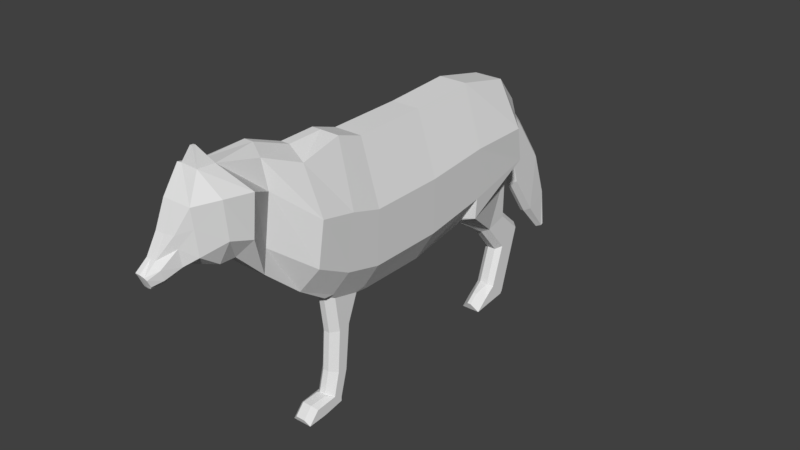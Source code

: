 # Source: wolf.blend  (saved by Blender 2.79.0; exported with 4.5.12 LTS)
import bpy
from mathutils import Matrix  # noqa: F401  (used for matrix-valued properties, if any)

bpy.ops.wm.read_factory_settings(use_empty=True)
scene = bpy.context.scene
scene.name = 'Scene'

# ---- collections
col_collection_1 = bpy.data.collections.new('Collection 1'); scene.collection.children.link(col_collection_1)

# ---- world
world_world = bpy.data.worlds.new('World'); scene.world = world_world
world_world.color = (0.05088, 0.05088, 0.05088)
world_world.use_sun_shadow = False
world_world.sun_shadow_jitter_overblur = 0.0
world_world.cycles.sampling_method = 'MANUAL'

# ---- meshes
me_plane = bpy.data.meshes.new('Plane')
me_plane.from_pydata([(-7.55e-08, -0.5504, 1.423), (7.55e-08, -0.6056, -0.9573), (-7.55e-08, 0.6583, 1.45), (7.55e-08, 0.6493, -0.955), (-7.55e-08, 1.764, 1.522), (7.55e-08, 1.719, -0.7662), (-7.55e-08, 2.681, 1.333), (7.55e-08, 2.924, -0.3616), (-7.55e-08, 3.32, 0.9011), (7.55e-08, 3.266, 0.2229), (-7.55e-08, -0.991, 1.566), (7.55e-08, -1.261, -0.8022), (-7.55e-08, -1.575, 1.548), (7.55e-08, -1.818, -0.4245), (-7.55e-08, -2.196, 1.782), (7.55e-08, -2.43, 0.106), (0.0, -2.92, 1.763), (7.55e-08, -2.888, 0.5555), (-7.55e-08, -3.266, 1.836), (7.55e-08, -3.14, 0.5645), (-7.55e-08, -3.518, 1.468), (7.55e-08, -3.419, 0.5825), (-7.55e-08, -3.679, 1.09), (7.55e-08, -3.581, 0.5106), (-7.55e-08, -3.85, 0.8022), (7.55e-08, -3.751, 0.4656), (0.0, -4.036, 0.6602), (7.55e-08, -3.931, 0.4387), (0.4692, -0.5504, 1.423), (0.4692, 0.6583, 1.45), (0.4692, 0.6493, -0.955), (0.4692, 1.764, 1.522), (0.4692, 2.681, 1.333), (0.2834, 3.3, 0.7911), (0.2966, 3.296, 0.2515), (0.4692, -0.991, 1.566), (0.5109, -1.692, 1.426), (0.4692, -1.818, -0.4245), (0.3792, -2.294, 1.662), (0.4692, -2.43, 0.106), (0.3666, -2.997, 1.827), (0.4692, -2.888, 0.5555), (0.3696, -3.283, 1.845), (0.4692, -3.14, 0.5645), (0.4692, -3.518, 1.468), (0.1585, -3.416, 0.5798), (0.3272, -3.669, 1.118), (0.1585, -3.578, 0.5078), (0.1585, -3.848, 0.7994), (0.1585, -3.749, 0.4629), (0.1334, -4.019, 0.6299), (0.1317, -3.941, 0.4495), (0.1515, 2.681, 1.333), (0.1515, 3.32, 0.9011), (0.06884, -3.753, 0.4604), (0.06884, -3.933, 0.4335), (0.07166, -3.261, 1.841), (0.07859, -2.984, 1.793), (0.1515, -0.5504, 1.423), (0.1515, 0.6583, 1.45), (0.1515, -2.888, 0.5555), (0.1515, -3.14, 0.5645), (0.1515, -0.991, 1.566), (0.1515, 0.6493, -0.955), (0.1515, -3.518, 1.468), (0.06884, -3.42, 0.5773), (0.1515, -1.575, 1.548), (0.1515, -1.818, -0.4245), (0.1515, -3.679, 1.09), (0.1515, 1.764, 1.522), (0.06884, -3.582, 0.5054), (0.1515, -2.196, 1.782), (0.1515, -2.43, 0.106), (0.06884, -3.852, 0.797), (0.1515, 3.266, 0.2229), (0.07255, -4.034, 0.6597), (0.4692, -1.426, -2.674), (0.1515, -1.426, -2.674), (0.1515, -1.743, -2.693), (0.4692, 2.602, -2.657), (0.1515, 2.602, -2.657), (0.4692, 2.315, -2.691), (0.1515, 2.315, -2.691), (-2.532e-08, 3.302, 0.6757), (-2.532e-08, -4.003, 0.5973), (0.7873, -0.5602, 0.4277), (0.7873, 0.6639, 0.4465), (0.7873, 1.758, 0.5573), (0.7873, 2.771, 0.5657), (0.373, 3.283, 0.5415), (0.7873, -1.072, 0.5753), (0.7873, -1.648, 0.6888), (0.4692, -2.274, 1.225), (0.7072, -2.718, 1.452), (0.637, -3.16, 1.488), (0.4692, -3.485, 1.173), (0.3272, -3.636, 0.9257), (0.2396, -3.856, 0.6967), (0.1585, -4.001, 0.5946), (0.06884, -4.005, 0.5921), (0.2284, 3.382, 0.6374), (-2.532e-08, 3.337, 0.3703), (-7.55e-08, 3.482, 0.6556), (-2.532e-08, 3.438, -0.1653), (-7.55e-08, 3.883, 0.1725), (9.389e-08, 3.688, -0.9255), (4.371e-08, 4.403, -0.5653), (2.131e-07, 4.163, -1.619), (1.629e-07, 4.653, -1.376), (0.2106, -3.174, 2.085), (0.211, -3.224, 2.089), (4.515e-07, 4.604, -2.1), (4.013e-07, 4.743, -2.072), (0.2541, -3.223, 2.089), (0.2505, -3.175, 2.088), (4.262e-08, -3.955, 0.4904), (0.7474, -0.5469, -0.4699), (0.7474, -1.155, -0.3173), (0.7474, -1.719, -0.02578), (0.4692, -2.379, 0.471), (0.7072, -2.775, 0.8309), (0.637, -3.103, 0.916), (0.4692, -3.44, 0.7752), (0.3272, -3.592, 0.6651), (0.2396, -3.811, 0.5453), (0.1585, -3.952, 0.4877), (0.1515, 3.278, 0.3705), (4.262e-08, 3.278, 0.3705), (0.7474, 0.6979, -0.4623), (0.7474, 1.776, -0.2989), (0.7474, 2.918, -0.02354), (0.3331, 3.297, 0.4095), (0.06884, -3.956, 0.4852), (0.1515, 3.44, 0.572), (0.06535, 3.482, 0.6556), (0.1515, 3.435, 0.7275), (0.06536, 3.337, 0.3703), (0.1515, 3.399, 0.4925), (0.1515, 3.327, 0.4559), (0.1515, 3.814, 0.1204), (0.06535, 3.883, 0.1725), (0.06536, 3.438, -0.1653), (0.1515, 3.512, -0.1087), (0.1515, 4.325, -0.6045), (0.06536, 4.403, -0.5653), (0.06536, 3.688, -0.9255), (0.1515, 3.768, -0.8852), (0.1323, 4.627, -1.391), (0.06536, 4.653, -1.376), (0.06536, 4.163, -1.619), (0.1515, 4.244, -1.579), (0.06536, 4.743, -2.072), (0.1323, 4.714, -2.065), (0.1235, 4.684, -2.092), (0.06536, 4.604, -2.1), (0.4692, -0.7058, -0.9336), (0.3603, -0.6056, -0.9573), (0.4692, -0.4968, -0.9571), (0.5228, -0.5943, -0.8633), (0.3603, -1.261, -0.8022), (0.4692, -1.146, -0.8294), (0.5224, -1.241, -0.7094), (0.4692, -1.351, -0.7411), (0.2604, -0.6056, -0.9573), (0.1515, -0.7058, -0.9336), (0.04269, -0.6056, -0.9573), (0.1515, -0.4968, -0.9571), (0.1515, -1.146, -0.8294), (0.2604, -1.261, -0.8022), (0.1515, -1.351, -0.7411), (0.04269, -1.261, -0.8022), (0.3603, -1.178, -1.429), (0.4692, -1.07, -1.409), (0.4692, -0.8783, -1.374), (0.3603, -0.7605, -1.353), (0.2604, -0.7605, -1.353), (0.1515, -0.8783, -1.374), (0.1515, -1.07, -1.409), (0.2604, -1.178, -1.429), (0.3603, -1.223, -2.067), (0.4692, -1.117, -2.086), (0.4692, -0.9561, -2.114), (0.3603, -0.8426, -2.134), (0.2604, -0.8426, -2.134), (0.1515, -0.9561, -2.114), (0.1515, -1.117, -2.086), (0.2604, -1.223, -2.067), (0.4692, -1.214, -2.469), (0.3603, -1.312, -2.42), (0.3603, -0.9695, -2.591), (0.4692, -1.074, -2.539), (0.4692, -1.077, -2.611), (0.1515, -1.074, -2.539), (0.2604, -0.9695, -2.591), (0.1515, -1.077, -2.611), (0.2604, -1.312, -2.42), (0.1515, -1.214, -2.469), (0.4692, -1.57, -2.503), (0.3888, -1.627, -2.435), (0.2319, -1.627, -2.435), (0.1515, -1.57, -2.503), (0.4692, -1.743, -2.693), (0.3888, -1.778, -2.604), (0.2319, -1.778, -2.604), (0.1515, -1.743, -2.693), (0.3888, -1.341, -2.421), (0.4692, -1.214, -2.469), (0.1515, -1.214, -2.469), (0.2319, -1.341, -2.421), (0.3798, 1.719, -0.7662), (0.7122, 1.795, -0.6547), (0.5147, 1.729, -0.6898), (0.4692, 1.631, -0.7818), (0.5202, 2.841, -0.3186), (0.3798, 2.924, -0.3616), (0.4482, 2.969, -0.2873), (0.526, 2.923, -0.2926), (0.1515, 1.816, -0.7338), (0.2409, 1.719, -0.7662), (0.1515, 1.631, -0.7818), (0.06213, 1.719, -0.7662), (0.2409, 2.924, -0.3616), (0.1515, 2.831, -0.3928), (0.06213, 2.924, -0.3616), (0.1515, 2.969, -0.2844), (0.3798, 2.444, -1.251), (0.4692, 2.546, -1.222), (0.4692, 2.911, -1.12), (0.3798, 3.005, -1.093), (0.1515, 2.546, -1.222), (0.2409, 2.444, -1.251), (0.2409, 3.005, -1.093), (0.1515, 2.911, -1.12), (0.3798, 2.858, -1.743), (0.4692, 2.943, -1.694), (0.4692, 3.314, -1.479), (0.3798, 3.388, -1.436), (0.1515, 2.943, -1.694), (0.2409, 2.858, -1.743), (0.2409, 3.388, -1.436), (0.1515, 3.314, -1.479), (0.4692, 2.721, -2.376), (0.3798, 2.665, -2.335), (0.3798, 3.039, -2.612), (0.4692, 2.988, -2.574), (0.4692, 2.95, -2.621), (0.2409, 2.665, -2.335), (0.1515, 2.721, -2.376), (0.1515, 2.988, -2.574), (0.2409, 3.039, -2.612), (0.1515, 2.95, -2.621), (0.4692, 2.504, -2.534), (0.3413, 2.423, -2.432), (0.2794, 2.423, -2.432), (0.1515, 2.504, -2.534), (0.4692, 2.315, -2.691), (0.3413, 2.264, -2.564), (0.2794, 2.264, -2.564), (0.1515, 2.315, -2.691), (0.3798, 2.665, -2.335), (0.4692, 2.721, -2.376), (0.1515, 2.721, -2.376), (0.2409, 2.665, -2.335)], [(246, 247), (261, 247)], [(155, 160, 172, 173), (221, 215, 214), (209, 218, 230, 225), (3, 5, 220, 219, 63), (85, 28, 35, 90), (90, 35, 36, 91), (91, 36, 38, 92), (92, 38, 40, 93), (93, 40, 42, 94), (94, 42, 44, 95), (95, 44, 46, 96), (96, 46, 48, 97), (97, 48, 50, 98), (53, 52, 32, 33), (55, 54, 49, 51), (42, 40, 114, 113), (59, 58, 28, 29), (61, 60, 41, 43), (58, 62, 35, 28), (163, 166, 63, 30, 157, 156), (163, 156, 174, 175), (56, 64, 44, 42), (65, 61, 43, 45), (62, 66, 36, 35), (159, 168, 178, 171), (129, 211, 210), (64, 68, 46, 44), (69, 59, 29, 31), (70, 65, 45, 47), (66, 71, 38, 36), (72, 67, 37, 39), (130, 216, 34, 131), (68, 73, 48, 46), (52, 69, 31, 32), (54, 70, 47, 49), (71, 57, 40, 38), (100, 53, 33, 89), (132, 55, 51, 125), (60, 72, 39, 41), (221, 214, 228, 231), (73, 75, 50, 48), (24, 26, 75, 73), (227, 226, 234, 235), (17, 15, 72, 60), (115, 27, 55, 132), (104, 140, 144, 106), (14, 16, 57, 71), (25, 23, 70, 54), (6, 4, 69, 52), (22, 24, 73, 68), (217, 222, 232, 229), (15, 13, 67, 72), (12, 14, 71, 66), (23, 21, 65, 70), (4, 2, 59, 69), (20, 22, 68, 64), (5, 217, 220), (173, 172, 180, 181), (10, 12, 66, 62), (21, 19, 61, 65), (18, 20, 64, 56), (13, 11, 170, 169, 67), (167, 164, 176, 177), (0, 10, 62, 58), (19, 17, 60, 61), (2, 0, 58, 59), (16, 18, 56, 57), (27, 25, 54, 55), (8, 6, 52, 53), (177, 176, 184, 185), (162, 161, 117, 118, 37), (1, 3, 63, 166, 165), (11, 1, 165, 164, 167, 170), (183, 182, 189, 193), (175, 174, 182, 183), (171, 178, 186, 179), (181, 180, 187, 190), (179, 186, 195, 188), (198, 199, 203, 202), (185, 184, 192, 196), (200, 77, 78, 204), (197, 201, 76), (194, 191, 76, 77), (191, 206, 197, 76), (187, 188, 205, 206), (205, 188, 195, 208, 199, 198), (207, 196, 192, 77, 200), (77, 76, 204), (235, 234, 241, 244), (213, 210, 226, 227), (128, 30, 212, 211, 129), (7, 224, 223), (237, 261, 262, 238), (231, 228, 236, 239), (229, 232, 240, 237), (225, 230, 238, 233), (251, 79, 260), (233, 238, 246, 242), (252, 253, 257, 256), (239, 236, 243, 249), (257, 258, 82, 81, 255, 256), (250, 245, 79, 80), (254, 80, 82, 258), (80, 254, 261), (80, 79, 81, 82), (262, 253, 252), (127, 83, 100, 126), (26, 84, 99, 75), (75, 99, 98, 50), (126, 100, 89, 131), (124, 97, 98, 125), (123, 96, 97, 124), (122, 95, 96, 123), (121, 94, 95, 122), (120, 93, 94, 121), (119, 92, 93, 120), (118, 91, 92, 119), (117, 90, 91, 118), (116, 85, 90, 117), (32, 88, 89, 33), (31, 87, 88, 32), (29, 86, 87, 31), (28, 85, 86, 29), (100, 83, 101, 136, 138), (136, 101, 103, 141), (133, 137, 142, 139), (141, 103, 105, 145), (8, 53, 135, 102), (138, 133, 100), (107, 149, 145, 105), (106, 144, 148, 108), (139, 142, 146, 143), (111, 112, 151, 154), (108, 148, 151, 112), (143, 146, 150, 147), (109, 110, 113, 114), (147, 150, 153, 152), (149, 107, 111, 154), (116, 158, 157, 30, 128), (67, 169, 168, 159, 162, 37), (37, 118, 119, 39), (39, 119, 120, 41), (41, 120, 121, 43), (43, 121, 122, 45), (45, 122, 123, 47), (47, 123, 124, 49), (49, 124, 125, 51), (74, 126, 131, 34), (9, 127, 126, 74), (84, 115, 132, 99), (99, 132, 125, 98), (88, 130, 131, 89), (87, 129, 130, 88), (86, 128, 129, 87), (85, 116, 128, 86), (133, 134, 135), (136, 137, 138), (142, 137, 136, 141), (133, 139, 140, 134), (141, 145, 146, 142), (144, 140, 139, 143), (145, 149, 150, 146), (148, 144, 143, 147), (153, 150, 149, 154), (147, 152, 151, 148), (102, 134, 140, 104), (56, 42, 113, 110), (57, 56, 110, 109), (40, 57, 109, 114), (155, 156, 157, 158), (159, 160, 161, 162), (163, 164, 165, 166), (167, 168, 169, 170), (195, 196, 207, 208), (189, 190, 191), (192, 193, 194), (159, 171, 172, 160), (174, 156, 155, 173), (176, 164, 163, 175), (178, 168, 167, 177), (173, 181, 182, 174), (184, 176, 175, 183), (177, 185, 186, 178), (180, 172, 171, 179), (185, 196, 195, 186), (187, 180, 179, 188), (189, 182, 181, 190), (183, 193, 192, 184), (155, 158, 116, 117, 161, 160), (200, 204, 203, 199), (201, 197, 198, 202), (205, 198, 197, 206), (207, 200, 199, 208), (76, 201, 204), (209, 210, 211), (213, 214, 215), (217, 218, 219, 220), (221, 222, 223, 224), (133, 138, 137), (243, 244, 245), (248, 249, 250), (213, 227, 228, 214), (232, 222, 221, 231), (217, 229, 230, 218), (226, 210, 209, 225), (231, 239, 240, 232), (238, 230, 229, 237), (234, 226, 225, 233), (227, 235, 236, 228), (235, 244, 243, 236), (248, 240, 239, 249), (233, 242, 241, 234), (248, 261, 237, 240), (63, 219, 218, 209, 212, 30), (257, 253, 254, 258), (255, 251, 252, 256), (259, 252, 251, 260), (261, 254, 253, 262), (79, 251, 255, 81), (211, 212, 209), (130, 213, 216), (210, 213, 130, 129), (102, 135, 134), (215, 216, 213), (215, 221, 224), (224, 74, 34, 215), (224, 7, 9, 74), (80, 261, 250), (250, 261, 248), (79, 245, 260), (245, 244, 260), (34, 216, 215), (100, 135, 53), (135, 100, 133), (191, 190, 206), (154, 151, 153), (153, 151, 152), (245, 250, 243), (243, 250, 249), (191, 194, 189), (189, 194, 193), (77, 192, 194), (201, 202, 204), (204, 202, 203), (252, 259, 262), (222, 7, 223), (217, 5, 7, 222)])
_uv = me_plane.uv_layers.new(name='UVMap')
_uv.uv.foreach_set('vector', [0.2502, 0.6615, 0.1986, 0.6627, 0.2208, 0.5998, 0.2413, 0.6082, 0.9539, 0.4607, 0.9313, 0.4721, 0.9381, 0.4618, 0.6194, 0.9316, 0.6206, 0.9165, 0.7199, 0.9245, 0.7186, 0.9401, 0.6138, 0.01037, 0.7414, 0.02459, 0.7406, 0.03188, 0.7289, 0.04121, 0.6128, 0.02796, 0.4683, 0.2216, 0.4561, 0.3465, 0.4014, 0.3483, 0.4091, 0.2313, 0.4091, 0.2313, 0.4014, 0.3483, 0.3207, 0.3258, 0.3426, 0.234, 0.3426, 0.234, 0.3207, 0.3258, 0.2405, 0.3416, 0.2543, 0.2882, 0.2543, 0.2882, 0.2405, 0.3416, 0.1638, 0.3387, 0.1958, 0.2977, 0.1958, 0.2977, 0.1638, 0.3387, 0.1408, 0.3322, 0.1562, 0.2987, 0.1562, 0.2987, 0.1408, 0.3322, 0.1221, 0.302, 0.1179, 0.2739, 0.1179, 0.2739, 0.1221, 0.302, 0.09085, 0.2744, 0.08798, 0.2507, 0.08798, 0.2507, 0.09085, 0.2744, 0.04885, 0.2442, 0.05232, 0.2271, 0.05232, 0.2271, 0.04885, 0.2442, 0.02792, 0.2224, 0.03029, 0.2172, 0.9086, 0.3372, 0.8299, 0.372, 0.8189, 0.3409, 0.9045, 0.3182, 0.03183, 0.1912, 0.0507, 0.1824, 0.05502, 0.1923, 0.03448, 0.1976, 0.1166, 0.8023, 0.1481, 0.8109, 0.1187, 0.8356, 0.1135, 0.8337, 0.6014, 0.3915, 0.4548, 0.3854, 0.4561, 0.3465, 0.6027, 0.3532, 0.1344, 0.1641, 0.1653, 0.1508, 0.1819, 0.191, 0.1504, 0.1999, 0.4548, 0.3854, 0.3995, 0.3838, 0.4014, 0.3483, 0.4561, 0.3465, 0.4719, 0.04109, 0.4833, 0.02748, 0.6128, 0.02796, 0.6102, 0.06473, 0.4858, 0.06251, 0.4728, 0.05208, 0.3006, 0.6662, 0.2893, 0.6662, 0.2891, 0.6161, 0.3009, 0.616, 0.1305, 0.3576, 0.09757, 0.3219, 0.1221, 0.302, 0.1408, 0.3322, 0.09439, 0.1682, 0.1344, 0.1641, 0.1504, 0.1999, 0.09907, 0.1799, 0.3995, 0.3838, 0.3282, 0.3762, 0.3207, 0.3258, 0.4014, 0.3483, 0.3689, 0.6629, 0.3575, 0.6629, 0.3575, 0.5908, 0.3689, 0.5908, 0.5794, 0.9818, 0.6139, 0.9472, 0.6157, 0.9697, 0.09757, 0.3219, 0.07091, 0.2822, 0.09085, 0.2744, 0.1221, 0.302, 0.73, 0.3918, 0.6014, 0.3915, 0.6027, 0.3532, 0.7269, 0.3562, 0.07176, 0.1754, 0.09439, 0.1682, 0.09907, 0.1799, 0.07577, 0.1864, 0.3282, 0.3762, 0.2473, 0.3727, 0.2405, 0.3416, 0.3207, 0.3258, 0.2389, 0.1141, 0.3244, 0.06927, 0.3397, 0.1019, 0.257, 0.1479, 0.8912, 0.4934, 0.9217, 0.47, 0.9497, 0.543, 0.9416, 0.5603, 0.07091, 0.2822, 0.03864, 0.2504, 0.04885, 0.2442, 0.09085, 0.2744, 0.8299, 0.372, 0.73, 0.3918, 0.7269, 0.3562, 0.8189, 0.3409, 0.0507, 0.1824, 0.07176, 0.1754, 0.07577, 0.1864, 0.05502, 0.1923, 0.2473, 0.3727, 0.1585, 0.3672, 0.1638, 0.3387, 0.2405, 0.3416, 0.923, 0.3076, 0.9086, 0.3372, 0.9045, 0.3182, 0.9094, 0.2881, 0.02623, 0.1953, 0.03183, 0.1912, 0.03448, 0.1976, 0.03407, 0.2031, 0.1653, 0.1508, 0.2389, 0.1141, 0.257, 0.1479, 0.1819, 0.191, 0.5682, 0.9132, 0.5608, 0.9264, 0.4822, 0.8841, 0.4907, 0.8685, 0.03864, 0.2504, 0.02211, 0.2278, 0.02792, 0.2224, 0.04885, 0.2442, 0.03166, 0.256, 0.01419, 0.2321, 0.02211, 0.2278, 0.03864, 0.2504, 0.6923, 0.5986, 0.6502, 0.5891, 0.6924, 0.5329, 0.736, 0.5551, 0.1571, 0.1328, 0.2305, 0.09735, 0.2389, 0.1141, 0.1653, 0.1508, 0.02111, 0.188, 0.0274, 0.1841, 0.03183, 0.1912, 0.02623, 0.1953, 0.8594, 0.8081, 0.852, 0.8068, 0.8642, 0.7061, 0.8717, 0.7061, 0.2457, 0.3902, 0.1634, 0.378, 0.1585, 0.3672, 0.2473, 0.3727, 0.04781, 0.1743, 0.06931, 0.1668, 0.07176, 0.1754, 0.0507, 0.1824, 0.835, 0.3881, 0.7317, 0.4089, 0.73, 0.3918, 0.8299, 0.372, 0.05503, 0.2926, 0.03166, 0.256, 0.03864, 0.2504, 0.07091, 0.2822, 0.6434, 0.7696, 0.5373, 0.8442, 0.5029, 0.7626, 0.5417, 0.7381, 0.2305, 0.09735, 0.3171, 0.05284, 0.3244, 0.06927, 0.2389, 0.1141, 0.3267, 0.3948, 0.2457, 0.3902, 0.2473, 0.3727, 0.3282, 0.3762, 0.06931, 0.1668, 0.09152, 0.1592, 0.09439, 0.1682, 0.07176, 0.1754, 0.7317, 0.4089, 0.6011, 0.4096, 0.6014, 0.3915, 0.73, 0.3918, 0.08506, 0.3339, 0.05503, 0.2926, 0.07091, 0.2822, 0.09757, 0.3219, 0.6129, 0.8914, 0.6284, 0.9039, 0.6149, 0.8978, 0.2413, 0.6082, 0.2208, 0.5998, 0.2316, 0.5232, 0.2502, 0.5238, 0.3983, 0.4021, 0.3267, 0.3948, 0.3282, 0.3762, 0.3995, 0.3838, 0.09152, 0.1592, 0.1267, 0.1455, 0.1344, 0.1641, 0.09439, 0.1682, 0.1263, 0.3644, 0.08506, 0.3339, 0.09757, 0.3219, 0.1305, 0.3576, 0.3171, 0.05284, 0.3915, 0.02506, 0.3928, 0.02994, 0.3842, 0.04593, 0.3244, 0.06927, 0.1743, 0.7325, 0.1228, 0.7328, 0.1301, 0.6794, 0.1503, 0.6704, 0.4542, 0.4037, 0.3983, 0.4021, 0.3995, 0.3838, 0.4548, 0.3854, 0.1267, 0.1455, 0.1571, 0.1328, 0.1653, 0.1508, 0.1344, 0.1641, 0.6011, 0.4096, 0.4542, 0.4037, 0.4548, 0.3854, 0.6014, 0.3915, 0.1634, 0.378, 0.1263, 0.3644, 0.1305, 0.3576, 0.1585, 0.3672, 0.0274, 0.1841, 0.04781, 0.1743, 0.0507, 0.1824, 0.03183, 0.1912, 0.9155, 0.3531, 0.835, 0.3881, 0.8299, 0.372, 0.9086, 0.3372, 0.1503, 0.6704, 0.1301, 0.6794, 0.1188, 0.5954, 0.1374, 0.5942, 0.3946, 0.07897, 0.4064, 0.08487, 0.4121, 0.133, 0.3474, 0.1554, 0.3397, 0.1019, 0.4689, 0.01037, 0.6138, 0.01037, 0.6128, 0.02796, 0.4833, 0.02748, 0.4695, 0.01562, 0.3915, 0.02506, 0.4689, 0.01037, 0.4695, 0.01562, 0.4591, 0.02991, 0.4093, 0.03912, 0.3928, 0.02994, 0.3006, 0.5266, 0.2896, 0.5265, 0.2894, 0.4736, 0.3008, 0.4736, 0.3009, 0.616, 0.2891, 0.6161, 0.2896, 0.5265, 0.3006, 0.5266, 0.3689, 0.5908, 0.3575, 0.5908, 0.3575, 0.5178, 0.3689, 0.5178, 0.2502, 0.5238, 0.2316, 0.5232, 0.2298, 0.4781, 0.2471, 0.4736, 0.3689, 0.5178, 0.3575, 0.5178, 0.3575, 0.4763, 0.3689, 0.4763, 0.0589, 0.5176, 0.05809, 0.5327, 0.03434, 0.5348, 0.0342, 0.5155, 0.1374, 0.5942, 0.1188, 0.5954, 0.1205, 0.5452, 0.1378, 0.5492, 0.1766, 0.5355, 0.1558, 0.5209, 0.1902, 0.5097, 0.1906, 0.5099, 0.1453, 0.4966, 0.1189, 0.484, 0.1531, 0.4725, 0.1799, 0.4252, 0.1915, 0.4595, 0.1531, 0.4725, 0.1415, 0.4381, 0.1928, 0.4641, 0.1843, 0.485, 0.1453, 0.4966, 0.1531, 0.4725, 0.1066, 0.5044, 0.09354, 0.5189, 0.08993, 0.5153, 0.1064, 0.5042, 0.08993, 0.5153, 0.09354, 0.5189, 0.09363, 0.5314, 0.09008, 0.535, 0.05809, 0.5327, 0.0589, 0.5176, 0.1383, 0.5495, 0.1378, 0.5492, 0.1205, 0.5452, 0.1558, 0.5209, 0.1766, 0.5355, 0.1415, 0.4381, 0.1531, 0.4725, 0.1073, 0.4497, 0.736, 0.5551, 0.6924, 0.5329, 0.663, 0.4567, 0.6922, 0.4324, 0.6892, 0.6904, 0.5655, 0.6608, 0.6502, 0.5891, 0.6923, 0.5986, 0.6152, 0.1277, 0.6102, 0.06473, 0.7247, 0.07882, 0.7364, 0.09141, 0.7415, 0.1469, 0.5923, 0.9022, 0.5813, 0.9171, 0.5863, 0.9049, 0.7976, 0.9166, 0.8545, 0.9748, 0.8438, 0.9818, 0.7944, 0.9313, 0.4907, 0.8685, 0.4822, 0.8841, 0.4278, 0.8513, 0.4353, 0.8383, 0.5417, 0.7381, 0.5029, 0.7626, 0.4438, 0.7347, 0.4794, 0.697, 0.7186, 0.9401, 0.7199, 0.9245, 0.7944, 0.9313, 0.7961, 0.9481, 0.5492, 0.5142, 0.5358, 0.5053, 0.5636, 0.4907, 0.7961, 0.9481, 0.7944, 0.9313, 0.8653, 0.9115, 0.8698, 0.9273, 0.555, 0.5628, 0.5518, 0.5676, 0.5356, 0.5569, 0.5388, 0.5521, 0.4353, 0.8383, 0.4278, 0.8513, 0.3126, 0.7851, 0.3201, 0.7721, 0.5356, 0.5569, 0.5182, 0.5598, 0.5178, 0.5595, 0.5347, 0.535, 0.5351, 0.5352, 0.5388, 0.5521, 0.4685, 0.5256, 0.4854, 0.501, 0.5124, 0.5196, 0.4955, 0.5442, 0.5013, 0.5843, 0.4858, 0.5735, 0.5178, 0.5595, 0.5182, 0.5598, 0.4858, 0.5735, 0.5013, 0.5843, 0.4816, 0.6101, 0.4955, 0.5442, 0.5124, 0.5196, 0.5347, 0.535, 0.5178, 0.5595, 0.5702, 0.5842, 0.5518, 0.5676, 0.555, 0.5628, 0.961, 0.2825, 0.9508, 0.3185, 0.923, 0.3076, 0.9431, 0.2773, 0.01419, 0.2321, 0.01037, 0.2232, 0.01896, 0.2193, 0.02211, 0.2278, 0.02211, 0.2278, 0.01896, 0.2193, 0.03029, 0.2172, 0.02792, 0.2224, 0.9431, 0.2773, 0.923, 0.3076, 0.9094, 0.2881, 0.9203, 0.2754, 0.05397, 0.2081, 0.05232, 0.2271, 0.03029, 0.2172, 0.03407, 0.2031, 0.08769, 0.2152, 0.08798, 0.2507, 0.05232, 0.2271, 0.05397, 0.2081, 0.1159, 0.2277, 0.1179, 0.2739, 0.08798, 0.2507, 0.08769, 0.2152, 0.1605, 0.2428, 0.1562, 0.2987, 0.1179, 0.2739, 0.1159, 0.2277, 0.1967, 0.2365, 0.1958, 0.2977, 0.1562, 0.2987, 0.1605, 0.2428, 0.2521, 0.1933, 0.2543, 0.2882, 0.1958, 0.2977, 0.1967, 0.2365, 0.3474, 0.1554, 0.3426, 0.234, 0.2543, 0.2882, 0.2521, 0.1933, 0.4121, 0.133, 0.4091, 0.2313, 0.3426, 0.234, 0.3474, 0.1554, 0.4778, 0.1226, 0.4683, 0.2216, 0.4091, 0.2313, 0.4121, 0.133, 0.8189, 0.3409, 0.8411, 0.2619, 0.9094, 0.2881, 0.9045, 0.3182, 0.7269, 0.3562, 0.7312, 0.2458, 0.8411, 0.2619, 0.8189, 0.3409, 0.6027, 0.3532, 0.6079, 0.2309, 0.7312, 0.2458, 0.7269, 0.3562, 0.4561, 0.3465, 0.4683, 0.2216, 0.6079, 0.2309, 0.6027, 0.3532, 0.8056, 0.4628, 0.7785, 0.475, 0.7725, 0.4403, 0.7802, 0.44, 0.7888, 0.4486, 0.7981, 0.8564, 0.7907, 0.8584, 0.7741, 0.7971, 0.7816, 0.7956, 0.8237, 0.8709, 0.8152, 0.8649, 0.7961, 0.7968, 0.8382, 0.8045, 0.7816, 0.7956, 0.7741, 0.7971, 0.7617, 0.7065, 0.7692, 0.7064, 0.8496, 0.4681, 0.8346, 0.4794, 0.8205, 0.4595, 0.8275, 0.44, 0.7888, 0.4486, 0.8059, 0.4484, 0.8056, 0.4628, 0.7709, 0.6105, 0.7784, 0.6114, 0.7692, 0.7064, 0.7617, 0.7065, 0.8717, 0.7061, 0.8642, 0.7061, 0.8524, 0.6109, 0.86, 0.6098, 0.8382, 0.8045, 0.7961, 0.7968, 0.7833, 0.7062, 0.8504, 0.706, 0.8033, 0.518, 0.8203, 0.518, 0.8203, 0.5258, 0.8033, 0.5258, 0.86, 0.6098, 0.8524, 0.6109, 0.8399, 0.5297, 0.8475, 0.5286, 0.8504, 0.706, 0.7833, 0.7062, 0.7928, 0.611, 0.8438, 0.6109, 0.115, 0.8391, 0.1172, 0.8444, 0.1126, 0.8462, 0.1108, 0.841, 0.8438, 0.6109, 0.7928, 0.611, 0.8129, 0.5328, 0.8176, 0.5341, 0.7784, 0.6114, 0.7709, 0.6105, 0.782, 0.5359, 0.7894, 0.537, 0.4778, 0.1226, 0.4746, 0.07325, 0.4858, 0.06251, 0.6102, 0.06473, 0.6152, 0.1277, 0.3244, 0.06927, 0.3842, 0.04593, 0.3995, 0.0543, 0.4026, 0.06494, 0.3946, 0.07897, 0.3397, 0.1019, 0.3397, 0.1019, 0.3474, 0.1554, 0.2521, 0.1933, 0.257, 0.1479, 0.257, 0.1479, 0.2521, 0.1933, 0.1967, 0.2365, 0.1819, 0.191, 0.1819, 0.191, 0.1967, 0.2365, 0.1605, 0.2428, 0.1504, 0.1999, 0.1504, 0.1999, 0.1605, 0.2428, 0.1159, 0.2277, 0.09907, 0.1799, 0.09907, 0.1799, 0.1159, 0.2277, 0.08769, 0.2152, 0.07577, 0.1864, 0.07577, 0.1864, 0.08769, 0.2152, 0.05397, 0.2081, 0.05502, 0.1923, 0.05502, 0.1923, 0.05397, 0.2081, 0.03407, 0.2031, 0.03448, 0.1976, 0.9484, 0.2599, 0.9431, 0.2773, 0.9203, 0.2754, 0.93, 0.2582, 0.9661, 0.2652, 0.961, 0.2825, 0.9431, 0.2773, 0.9484, 0.2599, 0.01112, 0.2125, 0.01491, 0.1984, 0.02331, 0.2001, 0.01953, 0.2142, 0.01953, 0.2142, 0.02331, 0.2001, 0.03407, 0.2031, 0.03029, 0.2172, 0.8411, 0.2619, 0.8736, 0.1999, 0.9203, 0.2754, 0.9094, 0.2881, 0.7312, 0.2458, 0.7415, 0.1469, 0.8736, 0.1999, 0.8411, 0.2619, 0.6079, 0.2309, 0.6152, 0.1277, 0.7415, 0.1469, 0.7312, 0.2458, 0.4683, 0.2216, 0.4778, 0.1226, 0.6152, 0.1277, 0.6079, 0.2309, 0.8059, 0.4484, 0.8214, 0.4453, 0.8205, 0.4595, 0.7802, 0.44, 0.7962, 0.4455, 0.7888, 0.4486, 0.7961, 0.7968, 0.8152, 0.8649, 0.7981, 0.8564, 0.7816, 0.7956, 0.8237, 0.8709, 0.8382, 0.8045, 0.852, 0.8068, 0.8368, 0.8782, 0.7816, 0.7956, 0.7692, 0.7064, 0.7833, 0.7062, 0.7961, 0.7968, 0.8642, 0.7061, 0.852, 0.8068, 0.8382, 0.8045, 0.8504, 0.706, 0.7692, 0.7064, 0.7784, 0.6114, 0.7928, 0.611, 0.7833, 0.7062, 0.8524, 0.6109, 0.8642, 0.7061, 0.8504, 0.706, 0.8438, 0.6109, 0.8002, 0.533, 0.7928, 0.611, 0.7784, 0.6114, 0.7894, 0.537, 0.8438, 0.6109, 0.8316, 0.5323, 0.8399, 0.5297, 0.8524, 0.6109, 0.8443, 0.8798, 0.8368, 0.8782, 0.852, 0.8068, 0.8594, 0.8081, 0.1425, 0.8651, 0.1108, 0.8777, 0.1126, 0.8462, 0.1172, 0.8444, 0.163, 0.8405, 0.1425, 0.8651, 0.1172, 0.8444, 0.1205, 0.8397, 0.1481, 0.8109, 0.163, 0.8405, 0.1205, 0.8397, 0.1187, 0.8356, 0.4625, 0.06402, 0.4728, 0.05208, 0.4858, 0.06251, 0.4746, 0.07325, 0.4026, 0.06494, 0.4175, 0.0722, 0.4064, 0.08487, 0.3946, 0.07897, 0.4719, 0.04109, 0.4591, 0.02991, 0.4695, 0.01562, 0.4833, 0.02748, 0.4093, 0.03912, 0.3995, 0.0543, 0.3842, 0.04593, 0.3928, 0.02994, 0.09363, 0.5314, 0.1069, 0.5456, 0.1067, 0.5459, 0.09008, 0.535, 0.1993, 0.4437, 0.1993, 0.4619, 0.1915, 0.4595, 0.1846, 0.4185, 0.1956, 0.4329, 0.1799, 0.4252, 0.3689, 0.6629, 0.3689, 0.5908, 0.3866, 0.5914, 0.3866, 0.6581, 0.2891, 0.6161, 0.2893, 0.6662, 0.2725, 0.6648, 0.2709, 0.6104, 0.3191, 0.6104, 0.3174, 0.6649, 0.3006, 0.6662, 0.3009, 0.616, 0.3575, 0.5908, 0.3575, 0.6629, 0.3399, 0.6581, 0.3399, 0.5914, 0.2709, 0.6104, 0.272, 0.5263, 0.2896, 0.5265, 0.2891, 0.6161, 0.3182, 0.5264, 0.3191, 0.6104, 0.3009, 0.616, 0.3006, 0.5266, 0.3401, 0.5939, 0.3401, 0.5165, 0.3575, 0.5178, 0.3575, 0.5908, 0.3864, 0.5165, 0.3864, 0.5939, 0.3689, 0.5908, 0.3689, 0.5178, 0.3401, 0.5187, 0.3401, 0.4736, 0.3575, 0.4763, 0.3575, 0.5178, 0.3864, 0.4736, 0.3864, 0.5187, 0.3689, 0.5178, 0.3689, 0.4763, 0.2894, 0.4736, 0.2896, 0.5265, 0.272, 0.5263, 0.2713, 0.4763, 0.3006, 0.5266, 0.3008, 0.4736, 0.319, 0.4764, 0.3182, 0.5264, 0.4625, 0.06402, 0.4746, 0.07325, 0.4778, 0.1226, 0.4121, 0.133, 0.4064, 0.08487, 0.4175, 0.0722, 0.06053, 0.5456, 0.03105, 0.5489, 0.03434, 0.5348, 0.05809, 0.5327, 0.03105, 0.5009, 0.06134, 0.5048, 0.0589, 0.5176, 0.0342, 0.5155, 0.08993, 0.5153, 0.0589, 0.5176, 0.06134, 0.5048, 0.1038, 0.5027, 0.1043, 0.5481, 0.06053, 0.5456, 0.05809, 0.5327, 0.09008, 0.535, 0.1531, 0.4725, 0.1189, 0.484, 0.1073, 0.4497, 0.6194, 0.9316, 0.6157, 0.9697, 0.6139, 0.9472, 0.9188, 0.4607, 0.9381, 0.4618, 0.9313, 0.4721, 0.6284, 0.9039, 0.6206, 0.9165, 0.6084, 0.91, 0.6149, 0.8978, 0.5682, 0.9132, 0.5734, 0.8998, 0.5863, 0.9049, 0.5813, 0.9171, 0.8059, 0.4484, 0.7888, 0.4486, 0.7962, 0.4455, 0.4737, 0.5032, 0.4817, 0.4967, 0.4854, 0.501, 0.4632, 0.5237, 0.4663, 0.5139, 0.4685, 0.5256, 0.5575, 0.9458, 0.4764, 0.8988, 0.4822, 0.8841, 0.5608, 0.9264, 0.5006, 0.8558, 0.5734, 0.8998, 0.5682, 0.9132, 0.4907, 0.8685, 0.6284, 0.9039, 0.7279, 0.9106, 0.7199, 0.9245, 0.6206, 0.9165, 0.7234, 0.9547, 0.6157, 0.9697, 0.6194, 0.9316, 0.7186, 0.9401, 0.4907, 0.8685, 0.4353, 0.8383, 0.4439, 0.828, 0.5006, 0.8558, 0.7944, 0.9313, 0.7199, 0.9245, 0.7279, 0.9106, 0.7976, 0.9166, 0.7934, 0.9636, 0.7234, 0.9547, 0.7186, 0.9401, 0.7961, 0.9481, 0.4764, 0.8988, 0.4233, 0.8641, 0.4278, 0.8513, 0.4822, 0.8841, 0.4161, 0.858, 0.3089, 0.7963, 0.3126, 0.7851, 0.4278, 0.8513, 0.328, 0.7632, 0.4352, 0.8249, 0.4353, 0.8383, 0.3201, 0.7721, 0.7961, 0.9481, 0.8698, 0.9273, 0.8755, 0.9382, 0.7934, 0.9636, 0.4438, 0.5963, 0.4816, 0.6101, 0.4794, 0.697, 0.4438, 0.7347, 0.6128, 0.02796, 0.7289, 0.04121, 0.7383, 0.05299, 0.7364, 0.06943, 0.7247, 0.07882, 0.6102, 0.06473, 0.5356, 0.5569, 0.543, 0.5748, 0.5271, 0.5811, 0.5182, 0.5598, 0.5351, 0.5352, 0.5577, 0.5354, 0.5578, 0.5523, 0.5388, 0.5521, 0.5809, 0.5447, 0.5578, 0.5523, 0.5577, 0.5354, 0.5824, 0.5344, 0.5355, 0.6048, 0.5271, 0.5811, 0.543, 0.5748, 0.5447, 0.5995, 0.5358, 0.5053, 0.5492, 0.5142, 0.5351, 0.5352, 0.5347, 0.535, 0.6139, 0.9472, 0.6062, 0.9342, 0.6194, 0.9316, 0.8912, 0.4934, 0.9188, 0.4607, 0.9217, 0.47, 0.5655, 0.6608, 0.6892, 0.6904, 0.6956, 0.7333, 0.5655, 0.7016, 0.8275, 0.44, 0.8205, 0.4595, 0.8214, 0.4453, 0.9313, 0.4721, 0.9217, 0.47, 0.9188, 0.4607, 0.9313, 0.4721, 0.9539, 0.4607, 0.9648, 0.4704, 0.9648, 0.4704, 0.9664, 0.538, 0.9497, 0.543, 0.9313, 0.4721, 0.9688, 0.191, 0.9896, 0.1858, 0.9661, 0.2652, 0.9484, 0.2599, 0.4858, 0.5735, 0.4816, 0.6101, 0.4466, 0.5896, 0.4466, 0.5896, 0.4816, 0.6101, 0.4438, 0.5963, 0.5358, 0.5053, 0.5365, 0.4693, 0.5636, 0.4907, 0.5365, 0.4693, 0.541, 0.465, 0.5636, 0.4907, 0.9497, 0.543, 0.9217, 0.47, 0.9313, 0.4721, 0.8056, 0.4628, 0.8205, 0.4595, 0.8346, 0.4794, 0.8205, 0.4595, 0.8056, 0.4628, 0.8059, 0.4484, 0.1928, 0.4641, 0.1961, 0.4716, 0.1843, 0.485, 0.8033, 0.5258, 0.8203, 0.5258, 0.8129, 0.5328, 0.8129, 0.5328, 0.8203, 0.5258, 0.8176, 0.5341, 0.4854, 0.501, 0.4685, 0.5256, 0.4737, 0.5032, 0.4737, 0.5032, 0.4685, 0.5256, 0.4663, 0.5139, 0.1915, 0.4595, 0.1799, 0.4252, 0.1993, 0.4437, 0.1993, 0.4437, 0.1799, 0.4252, 0.1956, 0.4329, 0.1558, 0.5209, 0.1205, 0.5452, 0.1188, 0.5372, 0.1189, 0.484, 0.1056, 0.4789, 0.1073, 0.4497, 0.1073, 0.4497, 0.1056, 0.4789, 0.09986, 0.4619, 0.555, 0.5628, 0.5774, 0.5733, 0.5702, 0.5842, 0.5734, 0.8998, 0.5923, 0.9022, 0.5863, 0.9049, 0.6434, 0.7696, 0.6641, 0.7775, 0.5381, 0.8661, 0.5373, 0.8442])
me_plane.use_remesh_preserve_volume = False
me_plane.use_remesh_preserve_attributes = False
me_plane.use_mirror_vertex_groups = False
me_plane.update()

# ---- objects
ob_plane = bpy.data.objects.new('Plane', me_plane)

# ---- transforms, parenting, visibility, modifiers, constraints
ob_plane.location = (0.0, 0.0, 3.484)
ob_plane.lineart.crease_threshold = 0.0
_m = ob_plane.modifiers.new('Mirror', 'MIRROR')
_m.use_axis = (False, False, False)
_m.use_clip = True

# ---- collection membership
col_collection_1.objects.link(ob_plane)

# ---- scene / render settings (as saved in the file)
scene.frame_start = 1; scene.frame_end = 250; scene.frame_set(6)
scene.render.engine = 'BLENDER_EEVEE_NEXT'
scene.render.resolution_percentage = 50
scene.render.dither_intensity = 0.0
scene.cycles.use_denoising = False
scene.cycles.samples = 128
scene.cycles.sampling_pattern = 'TABULATED_SOBOL'
scene.cycles.use_adaptive_sampling = False
scene.cycles.use_light_tree = False
scene.cycles.blur_glossy = 0.0
scene.cycles.sample_clamp_indirect = 0.0
scene.view_settings.view_transform = 'Standard'
bpy.context.view_layer.update()

# ---- added for rendering (the .blend has no active camera and no usable light): camera, sun
cam_auto = bpy.data.cameras.new('AutoCamera')
cam_auto.lens = 50.0
cam_auto.sensor_width = 36.0
cam_auto.clip_end = 1000.0
ob_auto_camera = bpy.data.objects.new('AutoCamera', cam_auto)
scene.collection.objects.link(ob_auto_camera)
ob_auto_camera.location = (9.67209, -10.7807, 10.6055)
ob_auto_camera.rotation_euler = (1.09748, -7.21219e-08, 0.694738)
scene.camera = ob_auto_camera
light_auto_sun = bpy.data.lights.new('AutoSun', 'SUN')
light_auto_sun.energy = 3.0
light_auto_sun.angle = 0.0523599
ob_auto_sun = bpy.data.objects.new('AutoSun', light_auto_sun)
scene.collection.objects.link(ob_auto_sun)
ob_auto_sun.rotation_euler = (0.872665, 0.174533, 0.523599)
bpy.context.view_layer.update()
